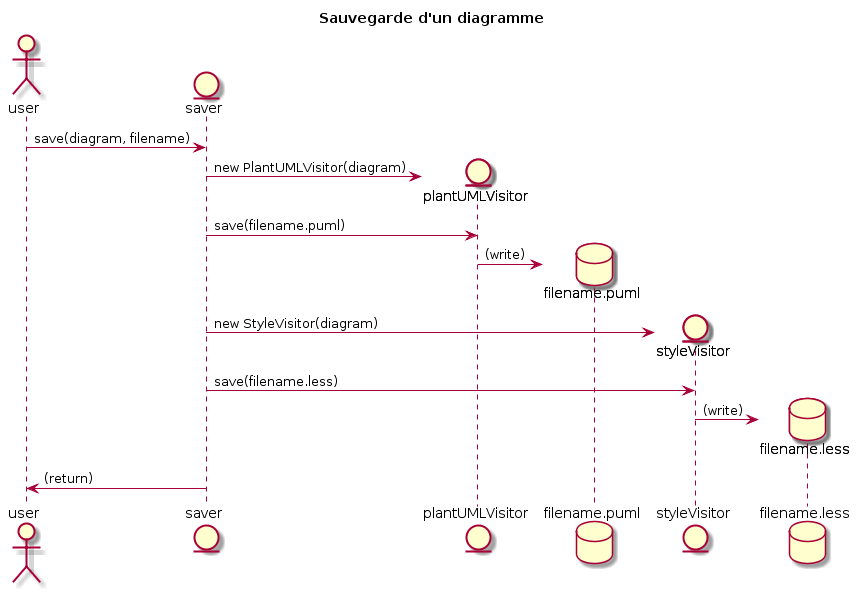

The diagram above was rendered by PlantUML. Its source (embedded in the PNG):
@startuml
title Sauvegarde d'un diagramme
actor user
entity saver

user -> saver : save(diagram, filename)
create entity plantUMLVisitor
saver -> plantUMLVisitor : new PlantUMLVisitor(diagram)
saver -> plantUMLVisitor : save(filename.puml)
create database filename.puml
plantUMLVisitor -> filename.puml : (write)
create entity styleVisitor
saver -> styleVisitor : new StyleVisitor(diagram)
saver -> styleVisitor : save(filename.less)
create database filename.less
styleVisitor -> filename.less : (write)
saver -> user : (return)

@enduml